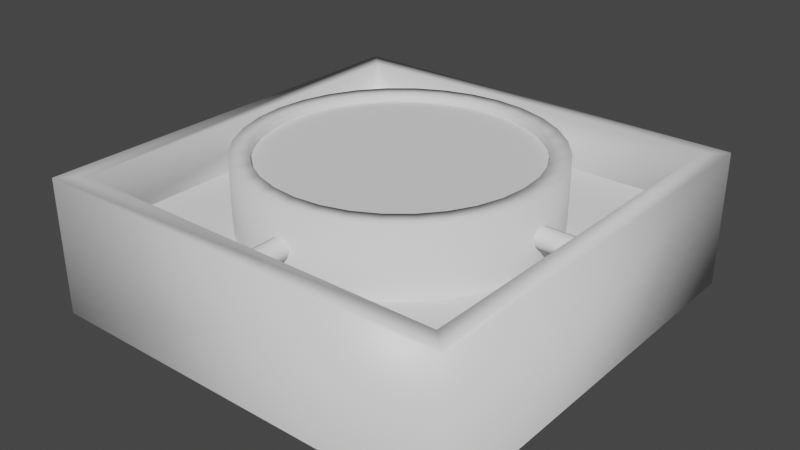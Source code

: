 # Source: switchbox.blend  (saved by Blender 2.90.8; exported with 4.5.12 LTS)
import bpy
from mathutils import Matrix  # noqa: F401  (used for matrix-valued properties, if any)

bpy.ops.wm.read_factory_settings(use_empty=True)
scene = bpy.context.scene
scene.name = 'Scene'

# ---- collections
col_collection = bpy.data.collections.new('Collection'); scene.collection.children.link(col_collection)

# ---- materials (node trees are filled in below, after node groups)
mat_material = bpy.data.materials.new('Material')
mat_material.alpha_threshold = 0.0
mat_material.use_transparent_shadow = False
mat_material.line_color = (0.0, 0.0, 0.0, 1.0)

# ---- material node trees
mat_material.use_nodes = True; mat_material.node_tree.nodes.clear()
_N = mat_material.node_tree.nodes; _L = mat_material.node_tree.links
n0 = _N.new('ShaderNodeOutputMaterial'); n0.name = 'Material Output'; n0.location = (300, 300)
n1 = _N.new('ShaderNodeBsdfPrincipled'); n1.name = 'Principled BSDF'; n1.location = (10, 300)
n1.distribution = 'GGX'
n1.subsurface_method = 'BURLEY'
n1.inputs[2].default_value = 0.4
n1.inputs[3].default_value = 1.45
n1.inputs[27].default_value = (0.0, 0.0, 0.0, 1.0)
n1.inputs[28].default_value = 1.0
_L.new(n1.outputs[0], n0.inputs[0])
n0.is_active_output = True

# ---- world
world_world = bpy.data.worlds.new('World'); scene.world = world_world
world_world.use_nodes = True; world_world.node_tree.nodes.clear()
_N = world_world.node_tree.nodes; _L = world_world.node_tree.links
n0 = _N.new('ShaderNodeOutputWorld'); n0.name = 'World Output'; n0.location = (300, 300)
n1 = _N.new('ShaderNodeBackground'); n1.name = 'Background'; n1.location = (10, 300)
n1.inputs[0].default_value = (0.05088, 0.05088, 0.05088, 1.0)
_L.new(n1.outputs[0], n0.inputs[0])
n0.is_active_output = True
world_world.color = (0.05088, 0.05088, 0.05088)
world_world.use_sun_shadow = False
world_world.sun_shadow_jitter_overblur = 0.0

# ---- meshes
me_circle = bpy.data.meshes.new('Circle')
me_circle.from_pydata([(-5.281e-08, 0.352, 0.2), (-0.06867, 0.3452, 0.2), (-0.1347, 0.3252, 0.2), (-0.1956, 0.2927, 0.2), (-0.2489, 0.2489, 0.2), (-0.2927, 0.1956, 0.2), (-0.3252, 0.1347, 0.2), (-0.3452, 0.06867, 0.2), (-0.352, 1.568e-07, 0.2), (-0.3452, -0.06867, 0.2), (-0.3252, -0.1347, 0.2), (-0.2927, -0.1956, 0.2), (-0.2489, -0.2489, 0.2), (-0.1956, -0.2927, 0.2), (-0.1347, -0.3252, 0.2), (-0.06867, -0.3452, 0.2), (6.189e-08, -0.352, 0.2), (0.06867, -0.3452, 0.2), (0.1347, -0.3252, 0.2), (0.1956, -0.2927, 0.2), (0.2489, -0.2489, 0.2), (0.2927, -0.1956, 0.2), (0.3252, -0.1347, 0.2), (0.3452, -0.06867, 0.2), (0.352, 4.701e-07, 0.2), (0.3452, 0.06867, 0.2), (0.3252, 0.1347, 0.2), (0.2927, 0.1956, 0.2), (0.2489, 0.2489, 0.2), (0.1956, 0.2927, 0.2), (0.1347, 0.3252, 0.2), (0.06867, 0.3452, 0.2), (-5.281e-08, 0.352, 0.36), (-0.06867, 0.3452, 0.36), (-0.1347, 0.3252, 0.36), (-0.1956, 0.2927, 0.36), (-0.2489, 0.2489, 0.36), (-0.2927, 0.1956, 0.36), (-0.3252, 0.1347, 0.36), (-0.3452, 0.06867, 0.36), (-0.352, 1.673e-07, 0.36), (-0.3452, -0.06867, 0.36), (-0.3252, -0.1347, 0.36), (-0.2927, -0.1956, 0.36), (-0.2489, -0.2489, 0.36), (-0.1956, -0.2927, 0.36), (-0.1347, -0.3252, 0.36), (-0.06867, -0.3452, 0.36), (6.189e-08, -0.352, 0.36), (0.06867, -0.3452, 0.36), (0.1347, -0.3252, 0.36), (0.1956, -0.2927, 0.36), (0.2489, -0.2489, 0.36), (0.2927, -0.1956, 0.36), (0.3252, -0.1347, 0.36), (0.3452, -0.06867, 0.36), (0.352, 4.806e-07, 0.36), (0.3452, 0.06867, 0.36), (0.3252, 0.1347, 0.36), (0.2927, 0.1956, 0.36), (0.2489, 0.2489, 0.36), (0.1956, 0.2927, 0.36), (0.1347, 0.3252, 0.36), (0.06867, 0.3452, 0.36), (-5.98e-08, 0.308, 0.36), (-0.06009, 0.3021, 0.36), (-0.1179, 0.2846, 0.36), (-0.1711, 0.2561, 0.36), (-0.2178, 0.2178, 0.36), (-0.2561, 0.1711, 0.36), (-0.2846, 0.1179, 0.36), (-0.3021, 0.06009, 0.36), (-0.308, 1.837e-07, 0.36), (-0.3021, -0.06009, 0.36), (-0.2846, -0.1179, 0.36), (-0.2561, -0.1711, 0.36), (-0.2178, -0.2178, 0.36), (-0.1711, -0.2561, 0.36), (-0.1179, -0.2846, 0.36), (-0.06009, -0.3021, 0.36), (4.056e-08, -0.308, 0.36), (0.06009, -0.3021, 0.36), (0.1179, -0.2846, 0.36), (0.1711, -0.2561, 0.36), (0.2178, -0.2178, 0.36), (0.2561, -0.1711, 0.36), (0.2846, -0.1179, 0.36), (0.3021, -0.06009, 0.36), (0.308, 4.579e-07, 0.36), (0.3021, 0.06009, 0.36), (0.2846, 0.1179, 0.36), (0.2561, 0.1711, 0.36), (0.2178, 0.2178, 0.36), (0.1711, 0.2561, 0.36), (0.1179, 0.2846, 0.36), (0.06009, 0.3021, 0.36), (-5.98e-08, 0.308, 0.344), (-0.06009, 0.3021, 0.344), (-0.1179, 0.2846, 0.344), (-0.1711, 0.2561, 0.344), (-0.2178, 0.2178, 0.344), (-0.2561, 0.1711, 0.344), (-0.2846, 0.1179, 0.344), (-0.3021, 0.06009, 0.344), (-0.308, 1.827e-07, 0.344), (-0.3021, -0.06009, 0.344), (-0.2846, -0.1179, 0.344), (-0.2561, -0.1711, 0.344), (-0.2178, -0.2178, 0.344), (-0.1711, -0.2561, 0.344), (-0.1179, -0.2846, 0.344), (-0.06009, -0.3021, 0.344), (4.056e-08, -0.308, 0.344), (0.06009, -0.3021, 0.344), (0.1179, -0.2846, 0.344), (0.1711, -0.2561, 0.344), (0.2178, -0.2178, 0.344), (0.2561, -0.1711, 0.344), (0.2846, -0.1179, 0.344), (0.3021, -0.06009, 0.344), (0.308, 4.568e-07, 0.344), (0.3021, 0.06009, 0.344), (0.2846, 0.1179, 0.344), (0.2561, 0.1711, 0.344), (0.2178, 0.2178, 0.344), (0.1711, 0.2561, 0.344), (0.1179, 0.2846, 0.344), (0.06009, 0.3021, 0.344), (-0.01667, -0.45, 0.2533), (-0.01667, -0.45, 0.2867), (-0.01667, 0.45, 0.2533), (-0.01667, 0.45, 0.2867), (0.01667, -0.45, 0.2533), (0.01667, -0.45, 0.2867), (0.01667, 0.45, 0.2533), (0.01667, 0.45, 0.2867), (-0.02292, -0.45, 0.27), (-0.02292, 0.45, 0.27), (-2.328e-10, 0.45, 0.2471), (2.328e-10, 0.45, 0.2929), (0.02292, 0.45, 0.27), (0.02292, -0.45, 0.27), (-2.328e-10, -0.45, 0.2471), (2.328e-10, -0.45, 0.2929), (0.45, -0.01667, 0.2533), (0.45, -0.01667, 0.2867), (-0.45, -0.01667, 0.2533), (-0.45, -0.01667, 0.2867), (0.45, 0.01667, 0.2533), (0.45, 0.01667, 0.2867), (-0.45, 0.01667, 0.2533), (-0.45, 0.01667, 0.2867), (0.45, -0.02292, 0.27), (-0.45, -0.02292, 0.27), (-0.45, -1.99e-08, 0.2471), (-0.45, -1.944e-08, 0.2929), (-0.45, 0.02292, 0.27), (0.45, 0.02292, 0.27), (0.45, 1.944e-08, 0.2471), (0.45, 1.99e-08, 0.2929)], [], [(26, 58, 57, 25), (13, 45, 44, 12), (27, 59, 58, 26), (14, 46, 45, 13), (1, 33, 32, 0), (28, 60, 59, 27), (15, 47, 46, 14), (2, 34, 33, 1), (29, 61, 60, 28), (16, 48, 47, 15), (3, 35, 34, 2), (30, 62, 61, 29), (17, 49, 48, 16), (4, 36, 35, 3), (31, 63, 62, 30), (18, 50, 49, 17), (5, 37, 36, 4), (0, 32, 63, 31), (19, 51, 50, 18), (6, 38, 37, 5), (20, 52, 51, 19), (7, 39, 38, 6), (21, 53, 52, 20), (8, 40, 39, 7), (22, 54, 53, 21), (9, 41, 40, 8), (23, 55, 54, 22), (10, 42, 41, 9), (24, 56, 55, 23), (11, 43, 42, 10), (25, 57, 56, 24), (12, 44, 43, 11), (53, 85, 84, 52), (40, 72, 71, 39), (54, 86, 85, 53), (41, 73, 72, 40), (55, 87, 86, 54), (42, 74, 73, 41), (56, 88, 87, 55), (43, 75, 74, 42), (57, 89, 88, 56), (44, 76, 75, 43), (58, 90, 89, 57), (45, 77, 76, 44), (59, 91, 90, 58), (46, 78, 77, 45), (33, 65, 64, 32), (60, 92, 91, 59), (47, 79, 78, 46), (34, 66, 65, 33), (61, 93, 92, 60), (48, 80, 79, 47), (35, 67, 66, 34), (62, 94, 93, 61), (49, 81, 80, 48), (36, 68, 67, 35), (63, 95, 94, 62), (50, 82, 81, 49), (37, 69, 68, 36), (32, 64, 95, 63), (51, 83, 82, 50), (38, 70, 69, 37), (52, 84, 83, 51), (39, 71, 70, 38), (88, 120, 119, 87), (75, 107, 106, 74), (89, 121, 120, 88), (76, 108, 107, 75), (90, 122, 121, 89), (77, 109, 108, 76), (91, 123, 122, 90), (78, 110, 109, 77), (65, 97, 96, 64), (92, 124, 123, 91), (79, 111, 110, 78), (66, 98, 97, 65), (93, 125, 124, 92), (80, 112, 111, 79), (67, 99, 98, 66), (94, 126, 125, 93), (81, 113, 112, 80), (68, 100, 99, 67), (95, 127, 126, 94), (82, 114, 113, 81), (69, 101, 100, 68), (64, 96, 127, 95), (83, 115, 114, 82), (70, 102, 101, 69), (84, 116, 115, 83), (71, 103, 102, 70), (85, 117, 116, 84), (72, 104, 103, 71), (86, 118, 117, 85), (73, 105, 104, 72), (87, 119, 118, 86), (74, 106, 105, 73), (135, 133, 141, 140), (136, 137, 130, 128), (132, 142, 138, 134), (140, 141, 132, 134), (129, 143, 139, 131), (138, 142, 128, 130), (145, 147, 153, 152), (139, 143, 133, 135), (151, 149, 157, 156), (152, 153, 146, 144), (148, 158, 154, 150), (156, 157, 148, 150), (145, 159, 155, 147), (154, 158, 144, 146), (155, 159, 149, 151), (129, 131, 137, 136)])
me_circle.polygons.foreach_set('use_smooth', [True] * 112)
_uv = me_circle.uv_layers.new(name='UVMap')
_uv.uv.foreach_set('vector', [0.0, 0.0, 0.0, 0.0, 0.0, 0.0, 0.0, 0.0, 0.0, 0.0, 0.0, 0.0, 0.0, 0.0, 0.0, 0.0, 0.0, 0.0, 0.0, 0.0, 0.0, 0.0, 0.0, 0.0, 0.0, 0.0, 0.0, 0.0, 0.0, 0.0, 0.0, 0.0, 0.0, 0.0, 0.0, 0.0, 0.0, 0.0, 0.0, 0.0, 0.0, 0.0, 0.0, 0.0, 0.0, 0.0, 0.0, 0.0, 0.0, 0.0, 0.0, 0.0, 0.0, 0.0, 0.0, 0.0, 0.0, 0.0, 0.0, 0.0, 0.0, 0.0, 0.0, 0.0, 0.0, 0.0, 0.0, 0.0, 0.0, 0.0, 0.0, 0.0, 0.0, 0.0, 0.0, 0.0, 0.0, 0.0, 0.0, 0.0, 0.0, 0.0, 0.0, 0.0, 0.0, 0.0, 0.0, 0.0, 0.0, 0.0, 0.0, 0.0, 0.0, 0.0, 0.0, 0.0, 0.0, 0.0, 0.0, 0.0, 0.0, 0.0, 0.0, 0.0, 0.0, 0.0, 0.0, 0.0, 0.0, 0.0, 0.0, 0.0, 0.0, 0.0, 0.0, 0.0, 0.0, 0.0, 0.0, 0.0, 0.0, 0.0, 0.0, 0.0, 0.0, 0.0, 0.0, 0.0, 0.0, 0.0, 0.0, 0.0, 0.0, 0.0, 0.0, 0.0, 0.0, 0.0, 0.0, 0.0, 0.0, 0.0, 0.0, 0.0, 0.0, 0.0, 0.0, 0.0, 0.0, 0.0, 0.0, 0.0, 0.0, 0.0, 0.0, 0.0, 0.0, 0.0, 0.0, 0.0, 0.0, 0.0, 0.0, 0.0, 0.0, 0.0, 0.0, 0.0, 0.0, 0.0, 0.0, 0.0, 0.0, 0.0, 0.0, 0.0, 0.0, 0.0, 0.0, 0.0, 0.0, 0.0, 0.0, 0.0, 0.0, 0.0, 0.0, 0.0, 0.0, 0.0, 0.0, 0.0, 0.0, 0.0, 0.0, 0.0, 0.0, 0.0, 0.0, 0.0, 0.0, 0.0, 0.0, 0.0, 0.0, 0.0, 0.0, 0.0, 0.0, 0.0, 0.0, 0.0, 0.0, 0.0, 0.0, 0.0, 0.0, 0.0, 0.0, 0.0, 0.0, 0.0, 0.0, 0.0, 0.0, 0.0, 0.0, 0.0, 0.0, 0.0, 0.0, 0.0, 0.0, 0.0, 0.0, 0.0, 0.0, 0.0, 0.0, 0.0, 0.0, 0.0, 0.0, 0.0, 0.0, 0.0, 0.0, 0.0, 0.0, 0.0, 0.0, 0.0, 0.0, 0.0, 0.0, 0.0, 0.0, 0.0, 0.0, 0.0, 0.0, 0.0, 0.0, 0.0, 0.0, 0.0, 0.0, 0.0, 0.0, 0.0, 0.0, 0.0, 0.0, 0.0, 0.0, 0.0, 0.0, 0.0, 0.0, 0.0, 0.0, 0.0, 0.0, 0.0, 0.0, 0.0, 0.0, 0.0, 0.0, 0.0, 0.0, 0.0, 0.0, 0.0, 0.0, 0.0, 0.0, 0.0, 0.0, 0.0, 0.0, 0.0, 0.0, 0.0, 0.0, 0.0, 0.0, 0.0, 0.0, 0.0, 0.0, 0.0, 0.0, 0.0, 0.0, 0.0, 0.0, 0.0, 0.0, 0.0, 0.0, 0.0, 0.0, 0.0, 0.0, 0.0, 0.0, 0.0, 0.0, 0.0, 0.0, 0.0, 0.0, 0.0, 0.0, 0.0, 0.0, 0.0, 0.0, 0.0, 0.0, 0.0, 0.0, 0.0, 0.0, 0.0, 0.0, 0.0, 0.0, 0.0, 0.0, 0.0, 0.0, 0.0, 0.0, 0.0, 0.0, 0.0, 0.0, 0.0, 0.0, 0.0, 0.0, 0.0, 0.0, 0.0, 0.0, 0.0, 0.0, 0.0, 0.0, 0.0, 0.0, 0.0, 0.0, 0.0, 0.0, 0.0, 0.0, 0.0, 0.0, 0.0, 0.0, 0.0, 0.0, 0.0, 0.0, 0.0, 0.0, 0.0, 0.0, 0.0, 0.0, 0.0, 0.0, 0.0, 0.0, 0.0, 0.0, 0.0, 0.0, 0.0, 0.0, 0.0, 0.0, 0.0, 0.0, 0.0, 0.0, 0.0, 0.0, 0.0, 0.0, 0.0, 0.0, 0.0, 0.0, 0.0, 0.0, 0.0, 0.0, 0.0, 0.0, 0.0, 0.0, 0.0, 0.0, 0.0, 0.0, 0.0, 0.0, 0.0, 0.0, 0.0, 0.0, 0.0, 0.0, 0.0, 0.0, 0.0, 0.0, 0.0, 0.0, 0.0, 0.0, 0.0, 0.0, 0.0, 0.0, 0.0, 0.0, 0.0, 0.0, 0.0, 0.0, 0.0, 0.0, 0.0, 0.0, 0.0, 0.0, 0.0, 0.0, 0.0, 0.0, 0.0, 0.0, 0.0, 0.0, 0.0, 0.0, 0.0, 0.0, 0.0, 0.0, 0.0, 0.0, 0.0, 0.0, 0.0, 0.0, 0.0, 0.0, 0.0, 0.0, 0.0, 0.0, 0.0, 0.0, 0.0, 0.0, 0.0, 0.0, 0.0, 0.0, 0.0, 0.0, 0.0, 0.0, 0.0, 0.0, 0.0, 0.0, 0.0, 0.0, 0.0, 0.0, 0.0, 0.0, 0.0, 0.0, 0.0, 0.0, 0.0, 0.0, 0.0, 0.0, 0.0, 0.0, 0.0, 0.0, 0.0, 0.0, 0.0, 0.0, 0.0, 0.0, 0.0, 0.0, 0.0, 0.0, 0.0, 0.0, 0.0, 0.0, 0.0, 0.0, 0.0, 0.0, 0.0, 0.0, 0.0, 0.0, 0.0, 0.0, 0.0, 0.0, 0.0, 0.0, 0.0, 0.0, 0.0, 0.0, 0.0, 0.0, 0.0, 0.0, 0.0, 0.0, 0.0, 0.0, 0.0, 0.0, 0.0, 0.0, 0.0, 0.0, 0.0, 0.0, 0.0, 0.0, 0.0, 0.0, 0.0, 0.0, 0.0, 0.0, 0.0, 0.0, 0.0, 0.0, 0.0, 0.0, 0.0, 0.0, 0.0, 0.0, 0.0, 0.0, 0.0, 0.0, 0.0, 0.0, 0.0, 0.0, 0.0, 0.0, 0.0, 0.0, 0.0, 0.0, 0.0, 0.0, 0.0, 0.0, 0.0, 0.0, 0.0, 0.0, 0.0, 0.0, 0.0, 0.0, 0.0, 0.0, 0.0, 0.0, 0.0, 0.0, 0.0, 0.0, 0.0, 0.0, 0.0, 0.0, 0.0, 0.0, 0.0, 0.0, 0.0, 0.0, 0.0, 0.0, 0.0, 0.0, 0.0, 0.0, 0.0, 0.0, 0.0, 0.0, 0.0, 0.0, 0.0, 0.0, 0.0, 0.0, 0.0, 0.0, 0.0, 0.0, 0.0, 0.0, 0.0, 0.0, 0.0, 0.0, 0.0, 0.0, 0.0, 0.0, 0.0, 0.0, 0.0, 0.0, 0.0, 0.0, 0.0, 0.0, 0.0, 0.0, 0.0, 0.0, 0.0, 0.0, 0.0, 0.0, 0.0, 0.0, 0.0, 0.0, 0.0, 0.0, 0.0, 0.0, 0.0, 0.0, 0.0, 0.0, 0.0, 0.0, 0.0, 0.0, 0.0, 0.0, 0.0, 0.0, 0.0, 0.0, 0.0, 0.0, 0.0, 0.0, 0.0, 0.0, 0.0, 0.0, 0.0, 0.0, 0.0, 0.0, 0.0, 0.0, 0.0, 0.0, 0.0, 0.0, 0.0, 0.0, 0.0, 0.0, 0.0, 0.0, 0.0, 0.0, 0.0, 0.0, 0.0, 0.0, 0.0, 0.0, 0.0, 0.0, 0.0, 0.0, 0.0, 0.0, 0.0, 0.0, 0.0, 0.0, 0.0, 0.0, 0.0, 0.0, 0.0, 0.0, 0.0, 0.0, 0.0, 0.0, 0.0, 0.0, 0.0, 0.0, 0.0, 0.0, 0.0, 0.0, 0.0, 0.0, 0.0, 0.0, 0.0, 0.0, 0.0, 0.0, 0.0, 0.625, 0.5, 0.625, 0.75, 0.5, 0.75, 0.5, 0.5, 0.5, 0.0, 0.5, 0.25, 0.375, 0.25, 0.375, 0.0, 0.375, 0.75, 0.25, 0.75, 0.25, 0.5, 0.375, 0.5, 0.5, 0.5, 0.5, 0.75, 0.375, 0.75, 0.375, 0.5, 0.875, 0.75, 0.75, 0.75, 0.75, 0.5, 0.875, 0.5, 0.25, 0.5, 0.25, 0.75, 0.125, 0.75, 0.125, 0.5, 0.625, 0.0, 0.625, 0.25, 0.5, 0.25, 0.5, 0.0, 0.75, 0.5, 0.75, 0.75, 0.625, 0.75, 0.625, 0.5, 0.625, 0.5, 0.625, 0.75, 0.5, 0.75, 0.5, 0.5, 0.5, 0.0, 0.5, 0.25, 0.375, 0.25, 0.375, 0.0, 0.375, 0.75, 0.25, 0.75, 0.25, 0.5, 0.375, 0.5, 0.5, 0.5, 0.5, 0.75, 0.375, 0.75, 0.375, 0.5, 0.875, 0.75, 0.75, 0.75, 0.75, 0.5, 0.875, 0.5, 0.25, 0.5, 0.25, 0.75, 0.125, 0.75, 0.125, 0.5, 0.75, 0.5, 0.75, 0.75, 0.625, 0.75, 0.625, 0.5, 0.625, 0.0, 0.625, 0.25, 0.5, 0.25, 0.5, 0.0])
me_circle.use_remesh_fix_poles = True
me_circle.use_remesh_preserve_attributes = False
me_circle.use_mirror_vertex_groups = False
me_circle.update()
me_circle_001 = bpy.data.meshes.new('Circle.001')
me_circle_001.from_pydata([(-5.98e-08, 0.308, 0.344), (-0.06009, 0.3021, 0.344), (-0.1179, 0.2846, 0.344), (-0.1711, 0.2561, 0.344), (-0.2178, 0.2178, 0.344), (-0.2561, 0.1711, 0.344), (-0.2846, 0.1179, 0.344), (-0.3021, 0.06009, 0.344), (-0.308, 1.827e-07, 0.344), (-0.3021, -0.06009, 0.344), (-0.2846, -0.1179, 0.344), (-0.2561, -0.1711, 0.344), (-0.2178, -0.2178, 0.344), (-0.1711, -0.2561, 0.344), (-0.1179, -0.2846, 0.344), (-0.06009, -0.3021, 0.344), (4.056e-08, -0.308, 0.344), (0.06009, -0.3021, 0.344), (0.1179, -0.2846, 0.344), (0.1711, -0.2561, 0.344), (0.2178, -0.2178, 0.344), (0.2561, -0.1711, 0.344), (0.2846, -0.1179, 0.344), (0.3021, -0.06009, 0.344), (0.308, 4.568e-07, 0.344), (0.3021, 0.06009, 0.344), (0.2846, 0.1179, 0.344), (0.2561, 0.1711, 0.344), (0.2178, 0.2178, 0.344), (0.1711, 0.2561, 0.344), (0.1179, 0.2846, 0.344), (0.06009, 0.3021, 0.344), (-9.596e-08, 2.464e-07, 0.344)], [], [(20, 32, 19), (7, 32, 6), (21, 32, 20), (8, 32, 7), (22, 32, 21), (9, 32, 8), (23, 32, 22), (10, 32, 9), (24, 32, 23), (11, 32, 10), (25, 32, 24), (12, 32, 11), (26, 32, 25), (13, 32, 12), (27, 32, 26), (14, 32, 13), (1, 32, 0), (28, 32, 27), (15, 32, 14), (2, 32, 1), (29, 32, 28), (16, 32, 15), (3, 32, 2), (30, 32, 29), (17, 32, 16), (4, 32, 3), (31, 32, 30), (18, 32, 17), (5, 32, 4), (0, 32, 31), (19, 32, 18), (6, 32, 5)])
_uv = me_circle_001.uv_layers.new(name='UVMap')
_uv.uv.foreach_set('vector', [0.8889, 0.1111, 0.5, 0.5, 0.8056, 0.04269, -0.03943, 0.6073, 0.5, 0.5, -0.008134, 0.7105, 0.9573, 0.1944, 0.5, 0.5, 0.8889, 0.1111, -0.05, 0.5, 0.5, 0.5, -0.03943, 0.6073, 1.008, 0.2895, 0.5, 0.5, 0.9573, 0.1944, -0.03943, 0.3927, 0.5, 0.5, -0.05, 0.5, 1.039, 0.3927, 0.5, 0.5, 1.008, 0.2895, -0.008134, 0.2895, 0.5, 0.5, -0.03943, 0.3927, 1.05, 0.5, 0.5, 0.5, 1.039, 0.3927, 0.04269, 0.1944, 0.5, 0.5, -0.008134, 0.2895, 1.039, 0.6073, 0.5, 0.5, 1.05, 0.5, 0.1111, 0.1111, 0.5, 0.5, 0.04269, 0.1944, 1.008, 0.7105, 0.5, 0.5, 1.039, 0.6073, 0.1944, 0.04269, 0.5, 0.5, 0.1111, 0.1111, 0.9573, 0.8056, 0.5, 0.5, 1.008, 0.7105, 0.2895, -0.008134, 0.5, 0.5, 0.1944, 0.04269, 0.3927, 1.039, 0.5, 0.5, 0.5, 1.05, 0.8889, 0.8889, 0.5, 0.5, 0.9573, 0.8056, 0.3927, -0.03943, 0.5, 0.5, 0.2895, -0.008134, 0.2895, 1.008, 0.5, 0.5, 0.3927, 1.039, 0.8056, 0.9573, 0.5, 0.5, 0.8889, 0.8889, 0.5, -0.05, 0.5, 0.5, 0.3927, -0.03943, 0.1944, 0.9573, 0.5, 0.5, 0.2895, 1.008, 0.7105, 1.008, 0.5, 0.5, 0.8056, 0.9573, 0.6073, -0.03943, 0.5, 0.5, 0.5, -0.05, 0.1111, 0.8889, 0.5, 0.5, 0.1944, 0.9573, 0.6073, 1.039, 0.5, 0.5, 0.7105, 1.008, 0.7105, -0.008134, 0.5, 0.5, 0.6073, -0.03943, 0.04269, 0.8056, 0.5, 0.5, 0.1111, 0.8889, 0.5, 1.05, 0.5, 0.5, 0.6073, 1.039, 0.8056, 0.04269, 0.5, 0.5, 0.7105, -0.008134, -0.008134, 0.7105, 0.5, 0.5, 0.04269, 0.8056])
me_circle_001.use_remesh_fix_poles = True
me_circle_001.use_remesh_preserve_attributes = False
me_circle_001.use_mirror_vertex_groups = False
me_circle_001.update()
me_cube = bpy.data.meshes.new('Cube')
me_cube.from_pydata([(0.5, 0.5, 0.32), (0.5, -0.5, 0.32), (-0.5, 0.5, 0.32), (-0.5, -0.5, 0.32), (0.45, 0.45, 0.2), (0.45, -0.45, 0.2), (-0.45, 0.45, 0.2), (-0.45, -0.45, 0.2), (-0.45, -0.45, 0.32), (-0.45, 0.45, 0.32), (0.45, -0.45, 0.32), (0.45, 0.45, 0.32), (0.5, 0.5, 0.0), (0.5, -0.5, 0.0), (-0.5, 0.5, 0.0), (-0.5, -0.5, 0.0)], [], [(10, 11, 4, 5), (11, 9, 6, 4), (8, 10, 5, 7), (9, 8, 7, 6), (1, 0, 11, 10), (2, 3, 8, 9), (3, 1, 10, 8), (0, 2, 9, 11), (2, 0, 12, 14), (1, 3, 15, 13), (3, 2, 14, 15), (0, 1, 13, 12)])
me_cube.polygons.foreach_set('use_smooth', [True] * 12)
_uv = me_cube.uv_layers.new(name='UVMap')
_uv.uv.foreach_set('vector', [0.375, 0.75, 0.375, 0.5, 0.375, 0.5, 0.375, 0.75, 0.375, 0.5, 0.375, 0.25, 0.375, 0.25, 0.375, 0.5, 0.375, 1.0, 0.375, 0.75, 0.375, 0.75, 0.375, 1.0, 0.375, 0.25, 0.375, 0.0, 0.375, 0.0, 0.375, 0.25, 0.375, 0.75, 0.375, 0.5, 0.375, 0.5, 0.375, 0.75, 0.375, 0.25, 0.375, 0.0, 0.375, 0.0, 0.375, 0.25, 0.375, 1.0, 0.375, 0.75, 0.375, 0.75, 0.375, 1.0, 0.375, 0.5, 0.375, 0.25, 0.375, 0.25, 0.375, 0.5, 0.375, 0.25, 0.375, 0.5, 0.375, 0.5, 0.375, 0.25, 0.375, 0.75, 0.375, 1.0, 0.375, 1.0, 0.375, 0.75, 0.375, 0.0, 0.375, 0.25, 0.375, 0.25, 0.375, 0.0, 0.375, 0.5, 0.375, 0.75, 0.375, 0.75, 0.375, 0.5])
me_cube.materials.append(mat_material)
me_cube.use_remesh_preserve_volume = False
me_cube.use_remesh_preserve_attributes = False
me_cube.use_mirror_vertex_groups = False
me_cube.update()
me_cube_001 = bpy.data.meshes.new('Cube.001')
me_cube_001.from_pydata([(0.45, 0.45, 0.2), (0.45, -0.45, 0.2), (-0.45, 0.45, 0.2), (-0.45, -0.45, 0.2)], [], [(2, 3, 1, 0)])
me_cube_001.polygons.foreach_set('use_smooth', [True] * 1)
_uv = me_cube_001.uv_layers.new(name='UVMap')
_uv.uv.foreach_set('vector', [0.375, 0.25, 0.375, 1.0, 0.375, 0.75, 0.375, 0.5])
me_cube_001.materials.append(mat_material)
me_cube_001.use_remesh_preserve_volume = False
me_cube_001.use_remesh_preserve_attributes = False
me_cube_001.use_mirror_vertex_groups = False
me_cube_001.update()

# ---- objects
ob_1_switchbox_frame = bpy.data.objects.new('1-switchbox-frame', me_circle)
ob_2_switchbox_top = bpy.data.objects.new('2-switchbox-top', me_circle_001)
ob_0_switchbox_box = bpy.data.objects.new('0-switchbox-box', me_cube)
ob_3_switchtile_bottom = bpy.data.objects.new('3-switchtile-bottom', me_cube_001)

# ---- transforms, parenting, visibility, modifiers, constraints
ob_1_switchbox_frame.location = (0.0, 0.0, 0.0)
ob_1_switchbox_frame.lineart.crease_threshold = 0.0
ob_2_switchbox_top.location = (0.0, 0.0, 0.0)
ob_2_switchbox_top.lineart.crease_threshold = 0.0
ob_0_switchbox_box.location = (0.0, 0.0, 0.0)
ob_0_switchbox_box.lock_rotations_4d = False
ob_0_switchbox_box.empty_display_type = 'ARROWS'
ob_0_switchbox_box.lineart.crease_threshold = 0.0
ob_3_switchtile_bottom.location = (0.0, 0.0, 0.0)
ob_3_switchtile_bottom.lock_rotations_4d = False
ob_3_switchtile_bottom.empty_display_type = 'ARROWS'
ob_3_switchtile_bottom.lineart.crease_threshold = 0.0

# ---- collection membership
col_collection.objects.link(ob_1_switchbox_frame)
col_collection.objects.link(ob_2_switchbox_top)
col_collection.objects.link(ob_0_switchbox_box)
col_collection.objects.link(ob_3_switchtile_bottom)

# ---- scene / render settings (as saved in the file)
scene.frame_start = 1; scene.frame_end = 250; scene.frame_set(1)
scene.render.engine = 'BLENDER_EEVEE_NEXT'
scene.cycles.use_denoising = False
scene.cycles.samples = 128
scene.cycles.sampling_pattern = 'TABULATED_SOBOL'
scene.cycles.use_adaptive_sampling = False
scene.cycles.use_light_tree = False
scene.view_settings.view_transform = 'Filmic'
bpy.context.view_layer.update()

# ---- added for rendering (the .blend has no active camera and no usable light): camera, sun
cam_auto = bpy.data.cameras.new('AutoCamera')
cam_auto.lens = 50.0
cam_auto.sensor_width = 36.0
cam_auto.clip_end = 1000.0
ob_auto_camera = bpy.data.objects.new('AutoCamera', cam_auto)
scene.collection.objects.link(ob_auto_camera)
ob_auto_camera.location = (1.35019, -1.62023, 1.26016)
ob_auto_camera.rotation_euler = (1.09748, -7.21219e-08, 0.694738)
scene.camera = ob_auto_camera
light_auto_sun = bpy.data.lights.new('AutoSun', 'SUN')
light_auto_sun.energy = 3.0
light_auto_sun.angle = 0.0523599
ob_auto_sun = bpy.data.objects.new('AutoSun', light_auto_sun)
scene.collection.objects.link(ob_auto_sun)
ob_auto_sun.rotation_euler = (0.872665, 0.174533, 0.523599)
bpy.context.view_layer.update()
